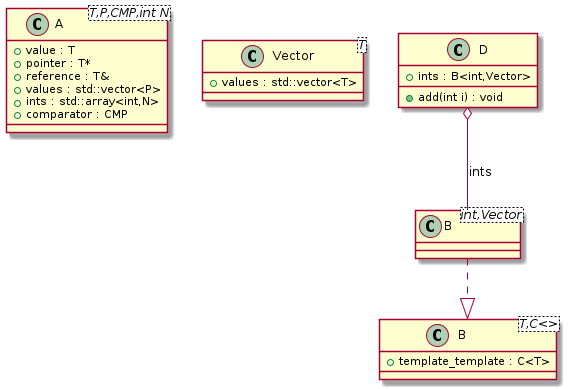

The diagram above was rendered by PlantUML. Its source (embedded in the PNG):
@startuml
class "A<T,P,CMP,int N>" as C_0000000091

class "Vector<T>" as C_0000000093

class "B<T,C<>>" as C_0000000095

class "B<int,Vector>" as C_0000000098

class "D" as C_0000000097

class C_0000000091 {
+value : T
+pointer : T*
+reference : T&
+values : std::vector<P>
+ints : std::array<int,N>
+comparator : CMP
}

class C_0000000093 {
+values : std::vector<T>
}

class C_0000000095 {
+template_template : C<T>
}

class C_0000000098 {
}
C_0000000098 ..|> C_0000000095

class C_0000000097 {
+add(int i) : void
+ints : B<int,Vector>
}
C_0000000097 o-- C_0000000098 : ints

@enduml